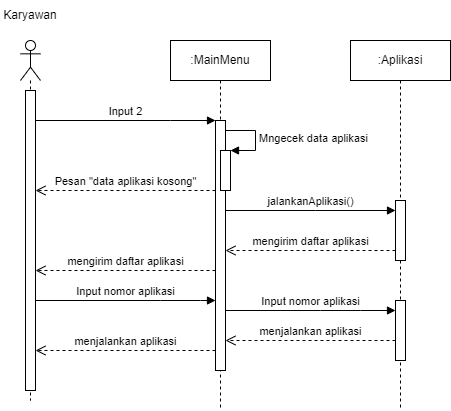

The diagram above was exported from draw.io. Its source (the exported page's mxGraphModel, read from the mxfile embedded in the PNG):
<mxGraphModel dx="517" dy="617" grid="1" gridSize="10" guides="1" tooltips="1" connect="1" arrows="1" fold="1" page="1" pageScale="1" pageWidth="850" pageHeight="1100" math="0" shadow="0">
  <root>
    <mxCell id="0" />
    <mxCell id="1" parent="0" />
    <mxCell id="GjUHZ-pvdGXlI2YIAUM--1" value="" style="shape=umlLifeline;participant=umlActor;perimeter=lifelinePerimeter;whiteSpace=wrap;html=1;container=1;collapsible=0;recursiveResize=0;verticalAlign=top;spacingTop=36;outlineConnect=0;" parent="1" vertex="1">
      <mxGeometry x="70" y="200" width="20" height="360" as="geometry" />
    </mxCell>
    <mxCell id="GjUHZ-pvdGXlI2YIAUM--2" value="" style="html=1;points=[];perimeter=orthogonalPerimeter;" parent="GjUHZ-pvdGXlI2YIAUM--1" vertex="1">
      <mxGeometry x="5" y="50" width="10" height="300" as="geometry" />
    </mxCell>
    <mxCell id="GjUHZ-pvdGXlI2YIAUM--3" value="Karyawan" style="text;html=1;strokeColor=none;fillColor=none;align=center;verticalAlign=middle;whiteSpace=wrap;rounded=0;" parent="1" vertex="1">
      <mxGeometry x="50" y="160" width="60" height="30" as="geometry" />
    </mxCell>
    <mxCell id="GjUHZ-pvdGXlI2YIAUM--4" value=":MainMenu" style="shape=umlLifeline;perimeter=lifelinePerimeter;whiteSpace=wrap;html=1;container=1;collapsible=0;recursiveResize=0;outlineConnect=0;" parent="1" vertex="1">
      <mxGeometry x="220" y="200" width="100" height="370" as="geometry" />
    </mxCell>
    <mxCell id="GjUHZ-pvdGXlI2YIAUM--5" value="" style="html=1;points=[];perimeter=orthogonalPerimeter;" parent="GjUHZ-pvdGXlI2YIAUM--4" vertex="1">
      <mxGeometry x="45" y="80" width="10" height="250" as="geometry" />
    </mxCell>
    <mxCell id="GjUHZ-pvdGXlI2YIAUM--6" value="" style="html=1;points=[];perimeter=orthogonalPerimeter;" parent="GjUHZ-pvdGXlI2YIAUM--4" vertex="1">
      <mxGeometry x="50" y="110" width="10" height="40" as="geometry" />
    </mxCell>
    <mxCell id="GjUHZ-pvdGXlI2YIAUM--7" value="Mngecek data aplikasi" style="edgeStyle=orthogonalEdgeStyle;html=1;align=left;spacingLeft=2;endArrow=block;rounded=0;entryX=1;entryY=0;" parent="GjUHZ-pvdGXlI2YIAUM--4" target="GjUHZ-pvdGXlI2YIAUM--6" edge="1">
      <mxGeometry relative="1" as="geometry">
        <mxPoint x="55" y="90" as="sourcePoint" />
        <Array as="points">
          <mxPoint x="85" y="90" />
        </Array>
      </mxGeometry>
    </mxCell>
    <mxCell id="GjUHZ-pvdGXlI2YIAUM--8" value=":Aplikasi" style="shape=umlLifeline;perimeter=lifelinePerimeter;whiteSpace=wrap;html=1;container=1;collapsible=0;recursiveResize=0;outlineConnect=0;" parent="1" vertex="1">
      <mxGeometry x="400" y="200" width="100" height="370" as="geometry" />
    </mxCell>
    <mxCell id="GjUHZ-pvdGXlI2YIAUM--9" value="" style="html=1;points=[];perimeter=orthogonalPerimeter;" parent="GjUHZ-pvdGXlI2YIAUM--8" vertex="1">
      <mxGeometry x="45" y="160" width="10" height="60" as="geometry" />
    </mxCell>
    <mxCell id="GjUHZ-pvdGXlI2YIAUM--10" value="" style="html=1;points=[];perimeter=orthogonalPerimeter;" parent="GjUHZ-pvdGXlI2YIAUM--8" vertex="1">
      <mxGeometry x="45" y="260" width="10" height="60" as="geometry" />
    </mxCell>
    <mxCell id="GjUHZ-pvdGXlI2YIAUM--11" value="Input 2" style="html=1;verticalAlign=bottom;endArrow=block;rounded=0;" parent="1" source="GjUHZ-pvdGXlI2YIAUM--2" target="GjUHZ-pvdGXlI2YIAUM--5" edge="1">
      <mxGeometry width="80" relative="1" as="geometry">
        <mxPoint x="150" y="290" as="sourcePoint" />
        <mxPoint x="250" y="280" as="targetPoint" />
        <Array as="points">
          <mxPoint x="220" y="280" />
        </Array>
      </mxGeometry>
    </mxCell>
    <mxCell id="GjUHZ-pvdGXlI2YIAUM--12" value="jalankanAplikasi()" style="html=1;verticalAlign=bottom;endArrow=block;rounded=0;" parent="1" source="GjUHZ-pvdGXlI2YIAUM--5" target="GjUHZ-pvdGXlI2YIAUM--9" edge="1">
      <mxGeometry x="-0.0019" width="80" relative="1" as="geometry">
        <mxPoint x="280" y="330" as="sourcePoint" />
        <mxPoint x="410" y="330" as="targetPoint" />
        <Array as="points">
          <mxPoint x="365" y="370" />
        </Array>
        <mxPoint as="offset" />
      </mxGeometry>
    </mxCell>
    <mxCell id="GjUHZ-pvdGXlI2YIAUM--13" value="Pesan &quot;data aplikasi kosong&quot;" style="html=1;verticalAlign=bottom;endArrow=open;dashed=1;endSize=8;rounded=0;" parent="1" source="GjUHZ-pvdGXlI2YIAUM--5" target="GjUHZ-pvdGXlI2YIAUM--2" edge="1">
      <mxGeometry relative="1" as="geometry">
        <mxPoint x="240" y="330" as="sourcePoint" />
        <mxPoint x="160" y="330" as="targetPoint" />
        <Array as="points">
          <mxPoint x="220" y="350" />
        </Array>
      </mxGeometry>
    </mxCell>
    <mxCell id="GjUHZ-pvdGXlI2YIAUM--14" value="mengirim daftar aplikasi" style="html=1;verticalAlign=bottom;endArrow=open;dashed=1;endSize=8;rounded=0;" parent="1" source="GjUHZ-pvdGXlI2YIAUM--5" target="GjUHZ-pvdGXlI2YIAUM--2" edge="1">
      <mxGeometry relative="1" as="geometry">
        <mxPoint x="270" y="430" as="sourcePoint" />
        <mxPoint x="120" y="430" as="targetPoint" />
        <Array as="points">
          <mxPoint x="225" y="430" />
        </Array>
      </mxGeometry>
    </mxCell>
    <mxCell id="GjUHZ-pvdGXlI2YIAUM--15" value="mengirim daftar aplikasi" style="html=1;verticalAlign=bottom;endArrow=open;dashed=1;endSize=8;rounded=0;" parent="1" source="GjUHZ-pvdGXlI2YIAUM--9" edge="1">
      <mxGeometry relative="1" as="geometry">
        <mxPoint x="425" y="410" as="sourcePoint" />
        <mxPoint x="275" y="410" as="targetPoint" />
        <Array as="points">
          <mxPoint x="380" y="410" />
        </Array>
      </mxGeometry>
    </mxCell>
    <mxCell id="GjUHZ-pvdGXlI2YIAUM--16" value="Input nomor aplikasi" style="html=1;verticalAlign=bottom;endArrow=block;rounded=0;" parent="1" source="GjUHZ-pvdGXlI2YIAUM--2" target="GjUHZ-pvdGXlI2YIAUM--5" edge="1">
      <mxGeometry width="80" relative="1" as="geometry">
        <mxPoint x="120" y="480" as="sourcePoint" />
        <mxPoint x="270" y="480" as="targetPoint" />
        <Array as="points">
          <mxPoint x="210" y="460" />
          <mxPoint x="250" y="460" />
        </Array>
      </mxGeometry>
    </mxCell>
    <mxCell id="GjUHZ-pvdGXlI2YIAUM--17" value="Input nomor aplikasi" style="html=1;verticalAlign=bottom;endArrow=block;rounded=0;" parent="1" target="GjUHZ-pvdGXlI2YIAUM--10" edge="1">
      <mxGeometry width="80" relative="1" as="geometry">
        <mxPoint x="275" y="470" as="sourcePoint" />
        <mxPoint x="425" y="470" as="targetPoint" />
        <Array as="points">
          <mxPoint x="370" y="470" />
          <mxPoint x="410" y="470" />
        </Array>
      </mxGeometry>
    </mxCell>
    <mxCell id="GjUHZ-pvdGXlI2YIAUM--18" value="menjalankan aplikasi" style="html=1;verticalAlign=bottom;endArrow=open;dashed=1;endSize=8;rounded=0;" parent="1" source="GjUHZ-pvdGXlI2YIAUM--10" edge="1">
      <mxGeometry relative="1" as="geometry">
        <mxPoint x="425" y="500" as="sourcePoint" />
        <mxPoint x="275" y="500" as="targetPoint" />
        <Array as="points">
          <mxPoint x="385" y="500" />
        </Array>
      </mxGeometry>
    </mxCell>
    <mxCell id="GjUHZ-pvdGXlI2YIAUM--19" value="menjalankan aplikasi" style="html=1;verticalAlign=bottom;endArrow=open;dashed=1;endSize=8;rounded=0;" parent="1" source="GjUHZ-pvdGXlI2YIAUM--5" target="GjUHZ-pvdGXlI2YIAUM--2" edge="1">
      <mxGeometry relative="1" as="geometry">
        <mxPoint x="270" y="510" as="sourcePoint" />
        <mxPoint x="120" y="510" as="targetPoint" />
        <Array as="points">
          <mxPoint x="230" y="510" />
        </Array>
      </mxGeometry>
    </mxCell>
  </root>
</mxGraphModel>